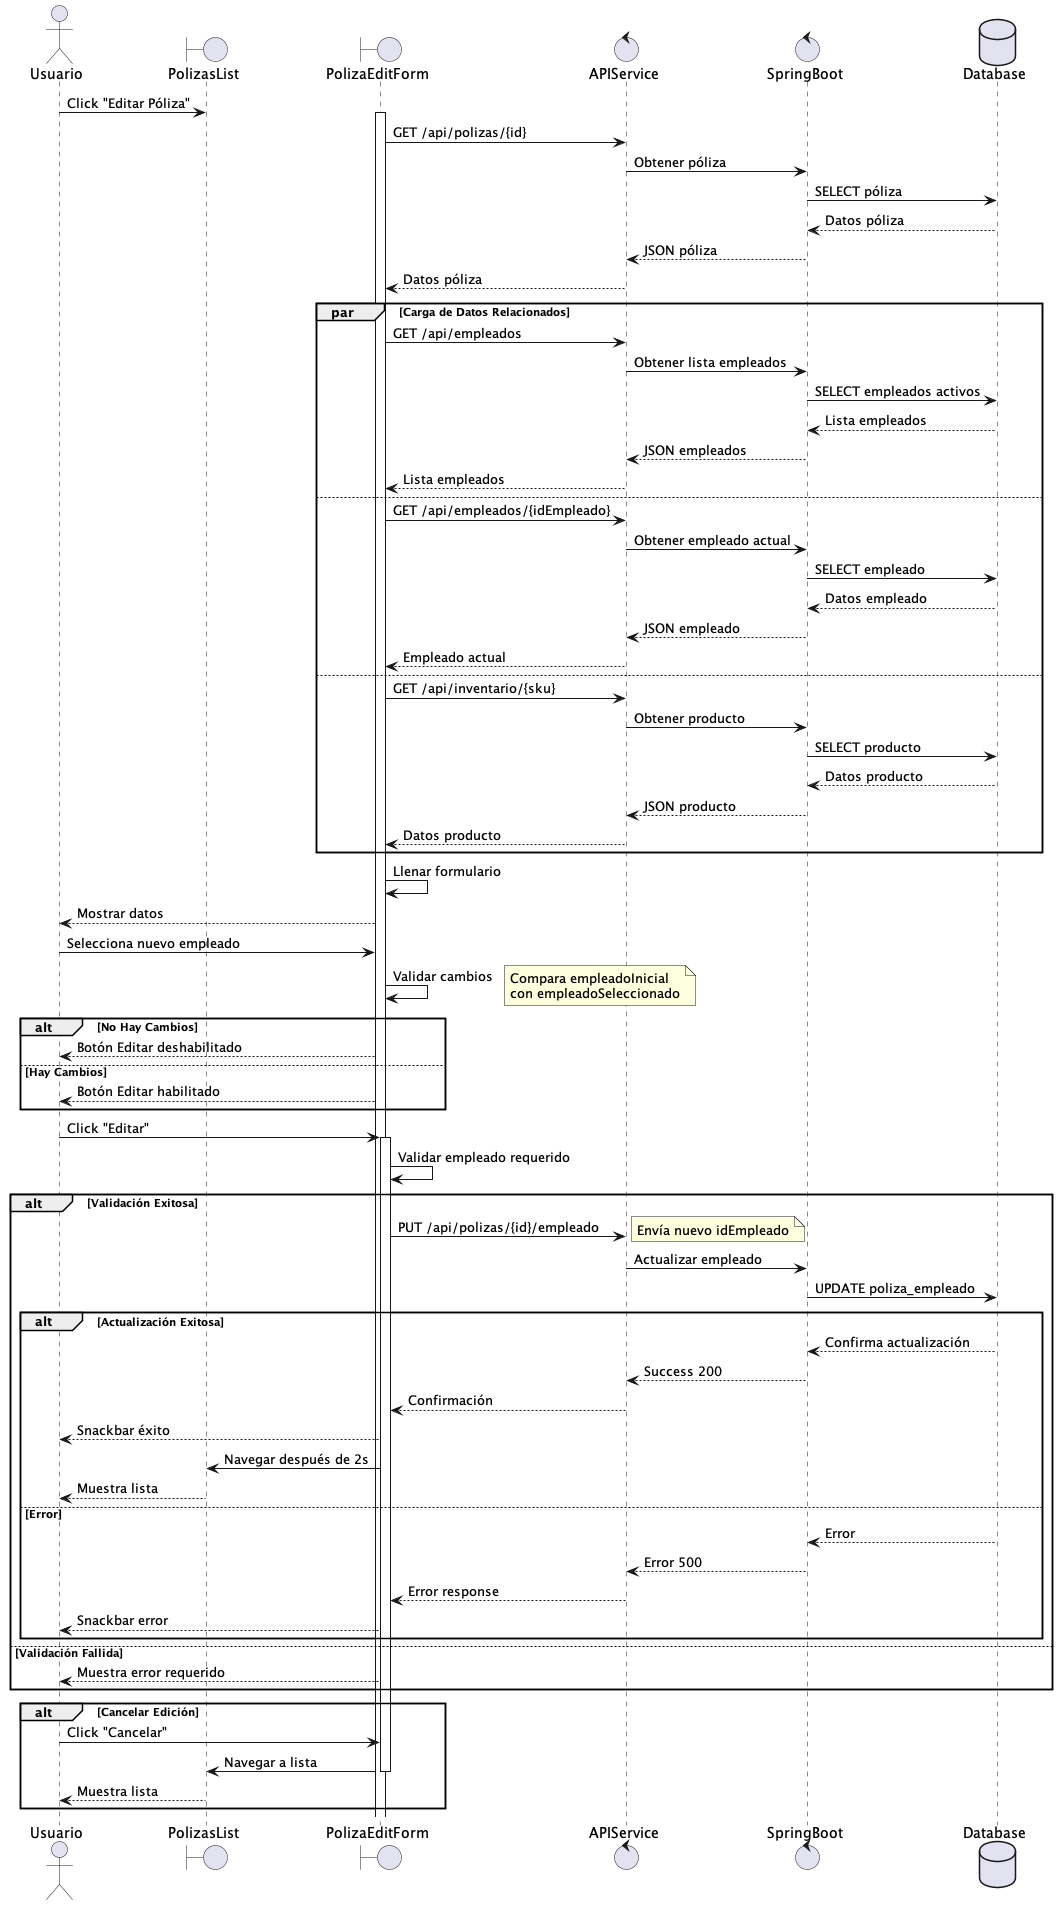

The diagram above was rendered by PlantUML. Its source (embedded in the PNG):
@startuml Edición de Póliza - Carga Inicial

actor Usuario
boundary PolizasList
boundary PolizaEditForm
control APIService
control SpringBoot
database Database

' Inicio de Edición
Usuario -> PolizasList: Click "Editar Póliza"
activate PolizaEditForm

' Carga Inicial Paralela
PolizaEditForm -> APIService: GET /api/polizas/{id}
APIService -> SpringBoot: Obtener póliza
SpringBoot -> Database: SELECT póliza
Database --> SpringBoot: Datos póliza
SpringBoot --> APIService: JSON póliza
APIService --> PolizaEditForm: Datos póliza

par Carga de Datos Relacionados
    PolizaEditForm -> APIService: GET /api/empleados
    APIService -> SpringBoot: Obtener lista empleados
    SpringBoot -> Database: SELECT empleados activos
    Database --> SpringBoot: Lista empleados
    SpringBoot --> APIService: JSON empleados
    APIService --> PolizaEditForm: Lista empleados
also
    PolizaEditForm -> APIService: GET /api/empleados/{idEmpleado}
    APIService -> SpringBoot: Obtener empleado actual
    SpringBoot -> Database: SELECT empleado
    Database --> SpringBoot: Datos empleado
    SpringBoot --> APIService: JSON empleado
    APIService --> PolizaEditForm: Empleado actual
also
    PolizaEditForm -> APIService: GET /api/inventario/{sku}
    APIService -> SpringBoot: Obtener producto
    SpringBoot -> Database: SELECT producto
    Database --> SpringBoot: Datos producto
    SpringBoot --> APIService: JSON producto
    APIService --> PolizaEditForm: Datos producto
end

PolizaEditForm -> PolizaEditForm: Llenar formulario
PolizaEditForm --> Usuario: Mostrar datos

' Validaciones y Cambios
Usuario -> PolizaEditForm: Selecciona nuevo empleado
PolizaEditForm -> PolizaEditForm: Validar cambios
note right: Compara empleadoInicial\ncon empleadoSeleccionado

alt No Hay Cambios
    PolizaEditForm --> Usuario: Botón Editar deshabilitado
else Hay Cambios
    PolizaEditForm --> Usuario: Botón Editar habilitado
end

' Proceso de Actualización
Usuario -> PolizaEditForm: Click "Editar"
activate PolizaEditForm

PolizaEditForm -> PolizaEditForm: Validar empleado requerido
alt Validación Exitosa
    PolizaEditForm -> APIService: PUT /api/polizas/{id}/empleado
    note right: Envía nuevo idEmpleado
    APIService -> SpringBoot: Actualizar empleado
    SpringBoot -> Database: UPDATE poliza_empleado

    alt Actualización Exitosa
        Database --> SpringBoot: Confirma actualización
        SpringBoot --> APIService: Success 200
        APIService --> PolizaEditForm: Confirmación
        PolizaEditForm --> Usuario: Snackbar éxito
        PolizaEditForm -> PolizasList: Navegar después de 2s
        PolizasList --> Usuario: Muestra lista
    else Error
        Database --> SpringBoot: Error
        SpringBoot --> APIService: Error 500
        APIService --> PolizaEditForm: Error response
        PolizaEditForm --> Usuario: Snackbar error
    end
else Validación Fallida
    PolizaEditForm --> Usuario: Muestra error requerido
end

' Cancelación
alt Cancelar Edición
    Usuario -> PolizaEditForm: Click "Cancelar"
    PolizaEditForm -> PolizasList: Navegar a lista
    deactivate PolizaEditForm
    PolizasList --> Usuario: Muestra lista
end

@enduml